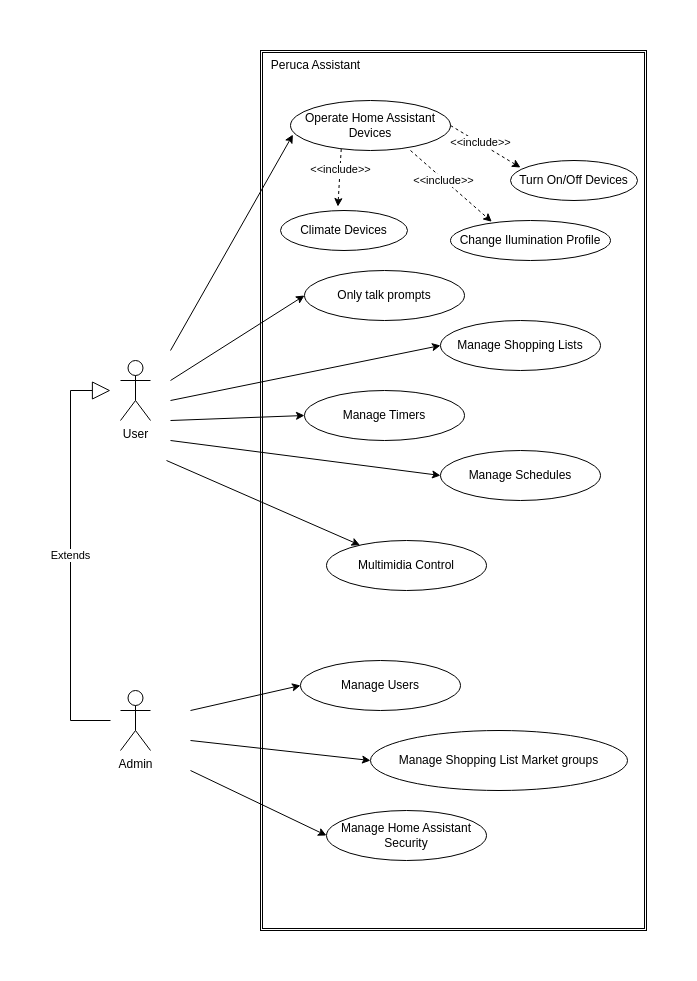

The diagram above was exported from draw.io. Its source (the exported page's mxGraphModel, read from the mxfile embedded in the PNG):
<mxGraphModel dx="2074" dy="794" grid="1" gridSize="10" guides="1" tooltips="1" connect="1" arrows="1" fold="1" page="1" pageScale="1" pageWidth="827" pageHeight="1169" math="0" shadow="0">
  <root>
    <mxCell id="0" />
    <mxCell id="1" parent="0" />
    <mxCell id="22QkG0PA7Bmm-pPr16Uh-2" value="" style="shape=ext;double=1;rounded=0;whiteSpace=wrap;html=1;" parent="1" vertex="1">
      <mxGeometry x="294" y="200" width="386" height="880" as="geometry" />
    </mxCell>
    <mxCell id="22QkG0PA7Bmm-pPr16Uh-3" value="User" style="shape=umlActor;verticalLabelPosition=bottom;verticalAlign=top;html=1;" parent="1" vertex="1">
      <mxGeometry x="154" y="510" width="30" height="60" as="geometry" />
    </mxCell>
    <mxCell id="22QkG0PA7Bmm-pPr16Uh-5" value="Admin" style="shape=umlActor;verticalLabelPosition=bottom;verticalAlign=top;html=1;" parent="1" vertex="1">
      <mxGeometry x="154" y="840" width="30" height="60" as="geometry" />
    </mxCell>
    <mxCell id="22QkG0PA7Bmm-pPr16Uh-6" value="Extends" style="endArrow=block;endSize=16;endFill=0;html=1;rounded=0;" parent="1" edge="1">
      <mxGeometry width="160" relative="1" as="geometry">
        <mxPoint x="144" y="870" as="sourcePoint" />
        <mxPoint x="144" y="540" as="targetPoint" />
        <Array as="points">
          <mxPoint x="104" y="870" />
          <mxPoint x="104" y="540" />
        </Array>
      </mxGeometry>
    </mxCell>
    <mxCell id="22QkG0PA7Bmm-pPr16Uh-7" value="Only talk prompts" style="ellipse;whiteSpace=wrap;html=1;" parent="1" vertex="1">
      <mxGeometry x="338" y="420" width="160" height="50" as="geometry" />
    </mxCell>
    <mxCell id="22QkG0PA7Bmm-pPr16Uh-9" value="" style="endArrow=classic;html=1;rounded=0;entryX=0;entryY=0.5;entryDx=0;entryDy=0;" parent="1" target="22QkG0PA7Bmm-pPr16Uh-7" edge="1">
      <mxGeometry width="50" height="50" relative="1" as="geometry">
        <mxPoint x="204" y="530" as="sourcePoint" />
        <mxPoint x="274" y="660" as="targetPoint" />
      </mxGeometry>
    </mxCell>
    <mxCell id="22QkG0PA7Bmm-pPr16Uh-10" value="Manage Users" style="ellipse;whiteSpace=wrap;html=1;" parent="1" vertex="1">
      <mxGeometry x="334" y="810" width="160" height="50" as="geometry" />
    </mxCell>
    <mxCell id="22QkG0PA7Bmm-pPr16Uh-11" value="" style="endArrow=classic;html=1;rounded=0;entryX=0;entryY=0.5;entryDx=0;entryDy=0;" parent="1" target="22QkG0PA7Bmm-pPr16Uh-10" edge="1">
      <mxGeometry width="50" height="50" relative="1" as="geometry">
        <mxPoint x="224" y="860" as="sourcePoint" />
        <mxPoint x="274" y="810" as="targetPoint" />
      </mxGeometry>
    </mxCell>
    <mxCell id="22QkG0PA7Bmm-pPr16Uh-14" value="Manage Shopping List Market groups" style="ellipse;whiteSpace=wrap;html=1;" parent="1" vertex="1">
      <mxGeometry x="404" y="880" width="257" height="60" as="geometry" />
    </mxCell>
    <mxCell id="22QkG0PA7Bmm-pPr16Uh-15" value="" style="endArrow=classic;html=1;rounded=0;entryX=0;entryY=0.5;entryDx=0;entryDy=0;" parent="1" target="22QkG0PA7Bmm-pPr16Uh-14" edge="1">
      <mxGeometry width="50" height="50" relative="1" as="geometry">
        <mxPoint x="224" y="890" as="sourcePoint" />
        <mxPoint x="524" y="870" as="targetPoint" />
      </mxGeometry>
    </mxCell>
    <mxCell id="22QkG0PA7Bmm-pPr16Uh-19" value="Manage Shopping Lists" style="ellipse;whiteSpace=wrap;html=1;" parent="1" vertex="1">
      <mxGeometry x="474" y="470" width="160" height="50" as="geometry" />
    </mxCell>
    <mxCell id="22QkG0PA7Bmm-pPr16Uh-20" value="Manage Timers" style="ellipse;whiteSpace=wrap;html=1;" parent="1" vertex="1">
      <mxGeometry x="338" y="540" width="160" height="50" as="geometry" />
    </mxCell>
    <mxCell id="22QkG0PA7Bmm-pPr16Uh-21" value="" style="endArrow=classic;html=1;rounded=0;entryX=0;entryY=0.5;entryDx=0;entryDy=0;" parent="1" target="22QkG0PA7Bmm-pPr16Uh-19" edge="1">
      <mxGeometry width="50" height="50" relative="1" as="geometry">
        <mxPoint x="204" y="550" as="sourcePoint" />
        <mxPoint x="284" y="520" as="targetPoint" />
      </mxGeometry>
    </mxCell>
    <mxCell id="22QkG0PA7Bmm-pPr16Uh-22" value="Manage Schedules" style="ellipse;whiteSpace=wrap;html=1;" parent="1" vertex="1">
      <mxGeometry x="474" y="600" width="160" height="50" as="geometry" />
    </mxCell>
    <mxCell id="22QkG0PA7Bmm-pPr16Uh-23" value="" style="endArrow=classic;html=1;rounded=0;entryX=0;entryY=0.5;entryDx=0;entryDy=0;" parent="1" target="22QkG0PA7Bmm-pPr16Uh-20" edge="1">
      <mxGeometry width="50" height="50" relative="1" as="geometry">
        <mxPoint x="204" y="570" as="sourcePoint" />
        <mxPoint x="274" y="580" as="targetPoint" />
      </mxGeometry>
    </mxCell>
    <mxCell id="22QkG0PA7Bmm-pPr16Uh-24" value="" style="endArrow=classic;html=1;rounded=0;entryX=0;entryY=0.5;entryDx=0;entryDy=0;" parent="1" target="22QkG0PA7Bmm-pPr16Uh-22" edge="1">
      <mxGeometry width="50" height="50" relative="1" as="geometry">
        <mxPoint x="204" y="590" as="sourcePoint" />
        <mxPoint x="254" y="620" as="targetPoint" />
      </mxGeometry>
    </mxCell>
    <mxCell id="22QkG0PA7Bmm-pPr16Uh-25" value="Operate Home Assistant Devices" style="ellipse;whiteSpace=wrap;html=1;" parent="1" vertex="1">
      <mxGeometry x="324" y="250" width="160" height="50" as="geometry" />
    </mxCell>
    <mxCell id="22QkG0PA7Bmm-pPr16Uh-26" value="" style="endArrow=classic;html=1;rounded=0;entryX=0.015;entryY=0.683;entryDx=0;entryDy=0;entryPerimeter=0;" parent="1" target="22QkG0PA7Bmm-pPr16Uh-25" edge="1">
      <mxGeometry width="50" height="50" relative="1" as="geometry">
        <mxPoint x="204" y="500" as="sourcePoint" />
        <mxPoint x="254" y="450" as="targetPoint" />
      </mxGeometry>
    </mxCell>
    <mxCell id="22QkG0PA7Bmm-pPr16Uh-27" value="Climate Devices" style="ellipse;whiteSpace=wrap;html=1;" parent="1" vertex="1">
      <mxGeometry x="314" y="360" width="127" height="40" as="geometry" />
    </mxCell>
    <mxCell id="22QkG0PA7Bmm-pPr16Uh-28" value="Turn On/Off Devices" style="ellipse;whiteSpace=wrap;html=1;" parent="1" vertex="1">
      <mxGeometry x="544" y="310" width="127" height="40" as="geometry" />
    </mxCell>
    <mxCell id="22QkG0PA7Bmm-pPr16Uh-29" value="Change Ilumination Profile" style="ellipse;whiteSpace=wrap;html=1;" parent="1" vertex="1">
      <mxGeometry x="484" y="370" width="160" height="40" as="geometry" />
    </mxCell>
    <mxCell id="22QkG0PA7Bmm-pPr16Uh-30" value="" style="endArrow=classic;html=1;rounded=0;exitX=1;exitY=0.5;exitDx=0;exitDy=0;dashed=1;" parent="1" source="22QkG0PA7Bmm-pPr16Uh-25" edge="1">
      <mxGeometry width="50" height="50" relative="1" as="geometry">
        <mxPoint x="524" y="300" as="sourcePoint" />
        <mxPoint x="554" y="317" as="targetPoint" />
      </mxGeometry>
    </mxCell>
    <mxCell id="22QkG0PA7Bmm-pPr16Uh-35" value="&amp;lt;&amp;lt;include&amp;gt;&amp;gt;" style="edgeLabel;html=1;align=center;verticalAlign=middle;resizable=0;points=[];" parent="22QkG0PA7Bmm-pPr16Uh-30" vertex="1" connectable="0">
      <mxGeometry x="-0.3454" y="-3" relative="1" as="geometry">
        <mxPoint x="8" as="offset" />
      </mxGeometry>
    </mxCell>
    <mxCell id="22QkG0PA7Bmm-pPr16Uh-31" value="" style="endArrow=classic;html=1;rounded=0;exitX=1;exitY=0.5;exitDx=0;exitDy=0;dashed=1;entryX=0.258;entryY=0.031;entryDx=0;entryDy=0;entryPerimeter=0;" parent="1" target="22QkG0PA7Bmm-pPr16Uh-29" edge="1">
      <mxGeometry width="50" height="50" relative="1" as="geometry">
        <mxPoint x="444" y="300" as="sourcePoint" />
        <mxPoint x="514" y="342" as="targetPoint" />
      </mxGeometry>
    </mxCell>
    <mxCell id="22QkG0PA7Bmm-pPr16Uh-34" value="&amp;lt;&amp;lt;include&amp;gt;&amp;gt;" style="edgeLabel;html=1;align=center;verticalAlign=middle;resizable=0;points=[];" parent="22QkG0PA7Bmm-pPr16Uh-31" vertex="1" connectable="0">
      <mxGeometry x="-0.1913" y="-1" relative="1" as="geometry">
        <mxPoint as="offset" />
      </mxGeometry>
    </mxCell>
    <mxCell id="22QkG0PA7Bmm-pPr16Uh-32" value="" style="endArrow=classic;html=1;rounded=0;exitX=0.317;exitY=0.971;exitDx=0;exitDy=0;dashed=1;exitPerimeter=0;entryX=0.452;entryY=-0.098;entryDx=0;entryDy=0;entryPerimeter=0;" parent="1" source="22QkG0PA7Bmm-pPr16Uh-25" target="22QkG0PA7Bmm-pPr16Uh-27" edge="1">
      <mxGeometry width="50" height="50" relative="1" as="geometry">
        <mxPoint x="397" y="309" as="sourcePoint" />
        <mxPoint x="467" y="351" as="targetPoint" />
      </mxGeometry>
    </mxCell>
    <mxCell id="22QkG0PA7Bmm-pPr16Uh-33" value="&amp;lt;&amp;lt;include&amp;gt;&amp;gt;" style="edgeLabel;html=1;align=center;verticalAlign=middle;resizable=0;points=[];" parent="22QkG0PA7Bmm-pPr16Uh-32" vertex="1" connectable="0">
      <mxGeometry x="-0.3058" relative="1" as="geometry">
        <mxPoint as="offset" />
      </mxGeometry>
    </mxCell>
    <mxCell id="22QkG0PA7Bmm-pPr16Uh-36" value="Manage Home Assistant Security" style="ellipse;whiteSpace=wrap;html=1;" parent="1" vertex="1">
      <mxGeometry x="360" y="960" width="160" height="50" as="geometry" />
    </mxCell>
    <mxCell id="22QkG0PA7Bmm-pPr16Uh-37" value="" style="endArrow=classic;html=1;rounded=0;entryX=0;entryY=0.5;entryDx=0;entryDy=0;" parent="1" target="22QkG0PA7Bmm-pPr16Uh-36" edge="1">
      <mxGeometry width="50" height="50" relative="1" as="geometry">
        <mxPoint x="224" y="920" as="sourcePoint" />
        <mxPoint x="254" y="950" as="targetPoint" />
      </mxGeometry>
    </mxCell>
    <mxCell id="22QkG0PA7Bmm-pPr16Uh-38" value="Peruca Assistant" style="text;html=1;align=center;verticalAlign=middle;resizable=0;points=[];autosize=1;strokeColor=none;fillColor=none;" parent="1" vertex="1">
      <mxGeometry x="294" y="200" width="110" height="30" as="geometry" />
    </mxCell>
    <mxCell id="fn7bttBEKci_fTVbFrJp-1" value="Multimidia Control" style="ellipse;whiteSpace=wrap;html=1;" parent="1" vertex="1">
      <mxGeometry x="360" y="690" width="160" height="50" as="geometry" />
    </mxCell>
    <mxCell id="fn7bttBEKci_fTVbFrJp-2" value="" style="endArrow=classic;html=1;rounded=0;" parent="1" target="fn7bttBEKci_fTVbFrJp-1" edge="1">
      <mxGeometry width="50" height="50" relative="1" as="geometry">
        <mxPoint x="200" y="610" as="sourcePoint" />
        <mxPoint x="300" y="600" as="targetPoint" />
      </mxGeometry>
    </mxCell>
  </root>
</mxGraphModel>